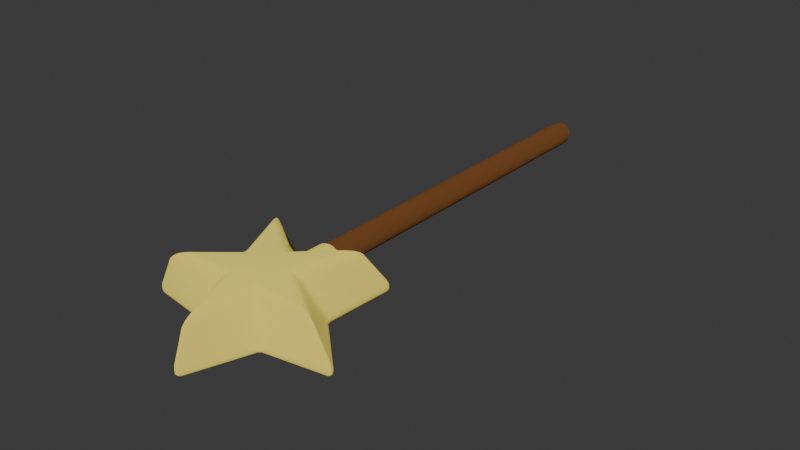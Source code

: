 # Source: magicWand.blend  (saved by Blender 4.0.36; exported with 4.5.12 LTS)
import bpy
from mathutils import Matrix  # noqa: F401  (used for matrix-valued properties, if any)

bpy.ops.wm.read_factory_settings(use_empty=True)
scene = bpy.context.scene
scene.name = 'Scene'

# ---- collections
col_collection = bpy.data.collections.new('Collection'); scene.collection.children.link(col_collection)

# ---- materials (node trees are filled in below, after node groups)
mat_material_003 = bpy.data.materials.new('Material.003')
mat_material_003.use_transparent_shadow = False
mat_material_002 = bpy.data.materials.new('Material.002')
mat_material_002.use_transparent_shadow = False
mat_material_001 = bpy.data.materials.new('Material.001')
mat_material_001.use_transparent_shadow = False

# ---- material node trees
mat_material_003.use_nodes = True; mat_material_003.node_tree.nodes.clear()
_N = mat_material_003.node_tree.nodes; _L = mat_material_003.node_tree.links
n0 = _N.new('ShaderNodeOutputMaterial'); n0.name = 'Material Output'; n0.location = (300, 300)
n1 = _N.new('ShaderNodeBsdfDiffuse'); n1.name = 'Diffuse BSDF'; n1.location = (10, 300)
n1.inputs[0].default_value = (0.1601, 0.06446, 0.0211, 1.0)
n1.inputs[1].default_value = 0.5
_L.new(n1.outputs[0], n0.inputs[0])
n0.is_active_output = True
mat_material_002.use_nodes = True; mat_material_002.node_tree.nodes.clear()
_N = mat_material_002.node_tree.nodes; _L = mat_material_002.node_tree.links
n0 = _N.new('ShaderNodeOutputMaterial'); n0.name = 'Material Output'; n0.location = (300, 300)
n1 = _N.new('ShaderNodeBsdfDiffuse'); n1.name = 'Diffuse BSDF'; n1.location = (10, 300)
n1.inputs[0].default_value = (0.815, 0.6867, 0.1329, 1.0)
n1.inputs[1].default_value = 0.5
_L.new(n1.outputs[0], n0.inputs[0])
n0.is_active_output = True
mat_material_001.use_nodes = True; mat_material_001.node_tree.nodes.clear()
_N = mat_material_001.node_tree.nodes; _L = mat_material_001.node_tree.links
n0 = _N.new('ShaderNodeOutputMaterial'); n0.name = 'Material Output'; n0.location = (300, 300)
n1 = _N.new('ShaderNodeBsdfDiffuse'); n1.name = 'Diffuse BSDF'; n1.location = (10, 300)
n1.inputs[0].default_value = (0.815, 0.6867, 0.1329, 1.0)
n1.inputs[1].default_value = 0.5
_L.new(n1.outputs[0], n0.inputs[0])
n0.is_active_output = True

# ---- world
world_world = bpy.data.worlds.new('World'); scene.world = world_world
world_world.use_nodes = True; world_world.node_tree.nodes.clear()
_N = world_world.node_tree.nodes; _L = world_world.node_tree.links
n0 = _N.new('ShaderNodeOutputWorld'); n0.name = 'World Output'; n0.location = (300, 300)
n1 = _N.new('ShaderNodeBackground'); n1.name = 'Background'; n1.location = (10, 300)
n1.inputs[0].default_value = (0.05088, 0.05088, 0.05088, 1.0)
_L.new(n1.outputs[0], n0.inputs[0])
n0.is_active_output = True
world_world.color = (0.05088, 0.05088, 0.05088)
world_world.use_sun_shadow = False
world_world.sun_shadow_jitter_overblur = 0.0

# ---- meshes
me_cylinder = bpy.data.meshes.new('Cylinder')
me_cylinder.from_pydata([(0.0, 1.0, -1.0), (0.0, 1.0, 1.0), (0.1951, 0.9808, -1.0), (0.1951, 0.9808, 1.0), (0.3827, 0.9239, -1.0), (0.3827, 0.9239, 1.0), (0.5556, 0.8315, -1.0), (0.5556, 0.8315, 1.0), (0.7071, 0.7071, -1.0), (0.7071, 0.7071, 1.0), (0.8315, 0.5556, -1.0), (0.8315, 0.5556, 1.0), (0.9239, 0.3827, -1.0), (0.9239, 0.3827, 1.0), (0.9808, 0.1951, -1.0), (0.9808, 0.1951, 1.0), (1.0, 0.0, -1.0), (1.0, 0.0, 1.0), (0.9808, -0.1951, -1.0), (0.9808, -0.1951, 1.0), (0.9239, -0.3827, -1.0), (0.9239, -0.3827, 1.0), (0.8315, -0.5556, -1.0), (0.8315, -0.5556, 1.0), (0.7071, -0.7071, -1.0), (0.7071, -0.7071, 1.0), (0.5556, -0.8315, -1.0), (0.5556, -0.8315, 1.0), (0.3827, -0.9239, -1.0), (0.3827, -0.9239, 1.0), (0.1951, -0.9808, -1.0), (0.1951, -0.9808, 1.0), (0.0, -1.0, -1.0), (0.0, -1.0, 1.0), (-0.1951, -0.9808, -1.0), (-0.1951, -0.9808, 1.0), (-0.3827, -0.9239, -1.0), (-0.3827, -0.9239, 1.0), (-0.5556, -0.8315, -1.0), (-0.5556, -0.8315, 1.0), (-0.7071, -0.7071, -1.0), (-0.7071, -0.7071, 1.0), (-0.8315, -0.5556, -1.0), (-0.8315, -0.5556, 1.0), (-0.9239, -0.3827, -1.0), (-0.9239, -0.3827, 1.0), (-0.9808, -0.1951, -1.0), (-0.9808, -0.1951, 1.0), (-1.0, 0.0, -1.0), (-1.0, 0.0, 1.0), (-0.9808, 0.1951, -1.0), (-0.9808, 0.1951, 1.0), (-0.9239, 0.3827, -1.0), (-0.9239, 0.3827, 1.0), (-0.8315, 0.5556, -1.0), (-0.8315, 0.5556, 1.0), (-0.7071, 0.7071, -1.0), (-0.7071, 0.7071, 1.0), (-0.5556, 0.8315, -1.0), (-0.5556, 0.8315, 1.0), (-0.3827, 0.9239, -1.0), (-0.3827, 0.9239, 1.0), (-0.1951, 0.9808, -1.0), (-0.1951, 0.9808, 1.0)], [], [(0, 1, 3, 2), (2, 3, 5, 4), (4, 5, 7, 6), (6, 7, 9, 8), (8, 9, 11, 10), (10, 11, 13, 12), (12, 13, 15, 14), (14, 15, 17, 16), (16, 17, 19, 18), (18, 19, 21, 20), (20, 21, 23, 22), (22, 23, 25, 24), (24, 25, 27, 26), (26, 27, 29, 28), (28, 29, 31, 30), (30, 31, 33, 32), (32, 33, 35, 34), (34, 35, 37, 36), (36, 37, 39, 38), (38, 39, 41, 40), (40, 41, 43, 42), (42, 43, 45, 44), (44, 45, 47, 46), (46, 47, 49, 48), (48, 49, 51, 50), (50, 51, 53, 52), (52, 53, 55, 54), (54, 55, 57, 56), (56, 57, 59, 58), (58, 59, 61, 60), (3, 1, 63, 61, 59, 57, 55, 53, 51, 49, 47, 45, 43, 41, 39, 37, 35, 33, 31, 29, 27, 25, 23, 21, 19, 17, 15, 13, 11, 9, 7, 5), (60, 61, 63, 62), (62, 63, 1, 0), (0, 2, 4, 6, 8, 10, 12, 14, 16, 18, 20, 22, 24, 26, 28, 30, 32, 34, 36, 38, 40, 42, 44, 46, 48, 50, 52, 54, 56, 58, 60, 62)])
_uv = me_cylinder.uv_layers.new(name='UVMap')
_uv.uv.foreach_set('vector', [1.0, 0.5, 1.0, 1.0, 0.9688, 1.0, 0.9688, 0.5, 0.9688, 0.5, 0.9688, 1.0, 0.9375, 1.0, 0.9375, 0.5, 0.9375, 0.5, 0.9375, 1.0, 0.9062, 1.0, 0.9062, 0.5, 0.9062, 0.5, 0.9062, 1.0, 0.875, 1.0, 0.875, 0.5, 0.875, 0.5, 0.875, 1.0, 0.8438, 1.0, 0.8438, 0.5, 0.8438, 0.5, 0.8438, 1.0, 0.8125, 1.0, 0.8125, 0.5, 0.8125, 0.5, 0.8125, 1.0, 0.7812, 1.0, 0.7812, 0.5, 0.7812, 0.5, 0.7812, 1.0, 0.75, 1.0, 0.75, 0.5, 0.75, 0.5, 0.75, 1.0, 0.7188, 1.0, 0.7188, 0.5, 0.7188, 0.5, 0.7188, 1.0, 0.6875, 1.0, 0.6875, 0.5, 0.6875, 0.5, 0.6875, 1.0, 0.6562, 1.0, 0.6562, 0.5, 0.6562, 0.5, 0.6562, 1.0, 0.625, 1.0, 0.625, 0.5, 0.625, 0.5, 0.625, 1.0, 0.5938, 1.0, 0.5938, 0.5, 0.5938, 0.5, 0.5938, 1.0, 0.5625, 1.0, 0.5625, 0.5, 0.5625, 0.5, 0.5625, 1.0, 0.5312, 1.0, 0.5312, 0.5, 0.5312, 0.5, 0.5312, 1.0, 0.5, 1.0, 0.5, 0.5, 0.5, 0.5, 0.5, 1.0, 0.4688, 1.0, 0.4688, 0.5, 0.4688, 0.5, 0.4688, 1.0, 0.4375, 1.0, 0.4375, 0.5, 0.4375, 0.5, 0.4375, 1.0, 0.4062, 1.0, 0.4062, 0.5, 0.4062, 0.5, 0.4062, 1.0, 0.375, 1.0, 0.375, 0.5, 0.375, 0.5, 0.375, 1.0, 0.3438, 1.0, 0.3438, 0.5, 0.3438, 0.5, 0.3438, 1.0, 0.3125, 1.0, 0.3125, 0.5, 0.3125, 0.5, 0.3125, 1.0, 0.2812, 1.0, 0.2812, 0.5, 0.2812, 0.5, 0.2812, 1.0, 0.25, 1.0, 0.25, 0.5, 0.25, 0.5, 0.25, 1.0, 0.2188, 1.0, 0.2188, 0.5, 0.2188, 0.5, 0.2188, 1.0, 0.1875, 1.0, 0.1875, 0.5, 0.1875, 0.5, 0.1875, 1.0, 0.1562, 1.0, 0.1562, 0.5, 0.1562, 0.5, 0.1562, 1.0, 0.125, 1.0, 0.125, 0.5, 0.125, 0.5, 0.125, 1.0, 0.09375, 1.0, 0.09375, 0.5, 0.09375, 0.5, 0.09375, 1.0, 0.0625, 1.0, 0.0625, 0.5, 0.2968, 0.4854, 0.25, 0.49, 0.2032, 0.4854, 0.1582, 0.4717, 0.1167, 0.4496, 0.08029, 0.4197, 0.05045, 0.3833, 0.02827, 0.3418, 0.01461, 0.2968, 0.01, 0.25, 0.01461, 0.2032, 0.02827, 0.1582, 0.05045, 0.1167, 0.08029, 0.08029, 0.1167, 0.05045, 0.1582, 0.02827, 0.2032, 0.01461, 0.25, 0.01, 0.2968, 0.01461, 0.3418, 0.02827, 0.3833, 0.05045, 0.4197, 0.08029, 0.4496, 0.1167, 0.4717, 0.1582, 0.4854, 0.2032, 0.49, 0.25, 0.4854, 0.2968, 0.4717, 0.3418, 0.4496, 0.3833, 0.4197, 0.4197, 0.3833, 0.4496, 0.3418, 0.4717, 0.0625, 0.5, 0.0625, 1.0, 0.03125, 1.0, 0.03125, 0.5, 0.03125, 0.5, 0.03125, 1.0, 0.0, 1.0, 0.0, 0.5, 0.75, 0.49, 0.7968, 0.4854, 0.8418, 0.4717, 0.8833, 0.4496, 0.9197, 0.4197, 0.9496, 0.3833, 0.9717, 0.3418, 0.9854, 0.2968, 0.99, 0.25, 0.9854, 0.2032, 0.9717, 0.1582, 0.9496, 0.1167, 0.9197, 0.08029, 0.8833, 0.05045, 0.8418, 0.02827, 0.7968, 0.01461, 0.75, 0.01, 0.7032, 0.01461, 0.6582, 0.02827, 0.6167, 0.05045, 0.5803, 0.08029, 0.5504, 0.1167, 0.5283, 0.1582, 0.5146, 0.2032, 0.51, 0.25, 0.5146, 0.2968, 0.5283, 0.3418, 0.5504, 0.3833, 0.5803, 0.4197, 0.6167, 0.4496, 0.6582, 0.4717, 0.7032, 0.4854])
me_cylinder.materials.append(mat_material_003)
me_cylinder.update()
me_cylinder_001 = bpy.data.meshes.new('Cylinder.001')
me_cylinder_001.from_pydata([(0.0, 1.0, -1.0), (0.0, 1.0, 1.0), (0.1951, 0.9808, -1.0), (0.1951, 0.9808, 1.0), (0.3827, 0.9239, -1.0), (0.3827, 0.9239, 1.0), (0.5556, 0.8315, -1.0), (0.5556, 0.8315, 1.0), (0.7071, 0.7071, -1.0), (0.7071, 0.7071, 1.0), (0.8315, 0.5556, -1.0), (0.8315, 0.5556, 1.0), (0.9239, 0.3827, -1.0), (0.9239, 0.3827, 1.0), (0.9808, 0.1951, -1.0), (0.9808, 0.1951, 1.0), (1.0, 0.0, -1.0), (1.0, 0.0, 1.0), (0.9808, -0.1951, -1.0), (0.9808, -0.1951, 1.0), (0.9239, -0.3827, -1.0), (0.9239, -0.3827, 1.0), (0.8315, -0.5556, -1.0), (0.8315, -0.5556, 1.0), (0.7071, -0.7071, -1.0), (0.7071, -0.7071, 1.0), (0.5556, -0.8315, -1.0), (0.5556, -0.8315, 1.0), (0.3827, -0.9239, -1.0), (0.3827, -0.9239, 1.0), (0.1951, -0.9808, -1.0), (0.1951, -0.9808, 1.0), (0.0, -1.0, -1.0), (0.0, -1.0, 1.0), (-0.1951, -0.9808, -1.0), (-0.1951, -0.9808, 1.0), (-0.3827, -0.9239, -1.0), (-0.3827, -0.9239, 1.0), (-0.5556, -0.8315, -1.0), (-0.5556, -0.8315, 1.0), (-0.7071, -0.7071, -1.0), (-0.7071, -0.7071, 1.0), (-0.8315, -0.5556, -1.0), (-0.8315, -0.5556, 1.0), (-0.9239, -0.3827, -1.0), (-0.9239, -0.3827, 1.0), (-0.9808, -0.1951, -1.0), (-0.9808, -0.1951, 1.0), (-1.0, 0.0, -1.0), (-1.0, 0.0, 1.0), (-0.9808, 0.1951, -1.0), (-0.9808, 0.1951, 1.0), (-0.9239, 0.3827, -1.0), (-0.9239, 0.3827, 1.0), (-0.8315, 0.5556, -1.0), (-0.8315, 0.5556, 1.0), (-0.7071, 0.7071, -1.0), (-0.7071, 0.7071, 1.0), (-0.5556, 0.8315, -1.0), (-0.5556, 0.8315, 1.0), (-0.3827, 0.9239, -1.0), (-0.3827, 0.9239, 1.0), (-0.1951, 0.9808, -1.0), (-0.1951, 0.9808, 1.0)], [], [(0, 1, 3, 2), (2, 3, 5, 4), (4, 5, 7, 6), (6, 7, 9, 8), (8, 9, 11, 10), (10, 11, 13, 12), (12, 13, 15, 14), (14, 15, 17, 16), (16, 17, 19, 18), (18, 19, 21, 20), (20, 21, 23, 22), (22, 23, 25, 24), (24, 25, 27, 26), (26, 27, 29, 28), (28, 29, 31, 30), (30, 31, 33, 32), (32, 33, 35, 34), (34, 35, 37, 36), (36, 37, 39, 38), (38, 39, 41, 40), (40, 41, 43, 42), (42, 43, 45, 44), (44, 45, 47, 46), (46, 47, 49, 48), (48, 49, 51, 50), (50, 51, 53, 52), (52, 53, 55, 54), (54, 55, 57, 56), (56, 57, 59, 58), (58, 59, 61, 60), (3, 1, 63, 61, 59, 57, 55, 53, 51, 49, 47, 45, 43, 41, 39, 37, 35, 33, 31, 29, 27, 25, 23, 21, 19, 17, 15, 13, 11, 9, 7, 5), (60, 61, 63, 62), (62, 63, 1, 0), (0, 2, 4, 6, 8, 10, 12, 14, 16, 18, 20, 22, 24, 26, 28, 30, 32, 34, 36, 38, 40, 42, 44, 46, 48, 50, 52, 54, 56, 58, 60, 62)])
_uv = me_cylinder_001.uv_layers.new(name='UVMap')
_uv.uv.foreach_set('vector', [1.0, 0.5, 1.0, 1.0, 0.9688, 1.0, 0.9688, 0.5, 0.9688, 0.5, 0.9688, 1.0, 0.9375, 1.0, 0.9375, 0.5, 0.9375, 0.5, 0.9375, 1.0, 0.9062, 1.0, 0.9062, 0.5, 0.9062, 0.5, 0.9062, 1.0, 0.875, 1.0, 0.875, 0.5, 0.875, 0.5, 0.875, 1.0, 0.8438, 1.0, 0.8438, 0.5, 0.8438, 0.5, 0.8438, 1.0, 0.8125, 1.0, 0.8125, 0.5, 0.8125, 0.5, 0.8125, 1.0, 0.7812, 1.0, 0.7812, 0.5, 0.7812, 0.5, 0.7812, 1.0, 0.75, 1.0, 0.75, 0.5, 0.75, 0.5, 0.75, 1.0, 0.7188, 1.0, 0.7188, 0.5, 0.7188, 0.5, 0.7188, 1.0, 0.6875, 1.0, 0.6875, 0.5, 0.6875, 0.5, 0.6875, 1.0, 0.6562, 1.0, 0.6562, 0.5, 0.6562, 0.5, 0.6562, 1.0, 0.625, 1.0, 0.625, 0.5, 0.625, 0.5, 0.625, 1.0, 0.5938, 1.0, 0.5938, 0.5, 0.5938, 0.5, 0.5938, 1.0, 0.5625, 1.0, 0.5625, 0.5, 0.5625, 0.5, 0.5625, 1.0, 0.5312, 1.0, 0.5312, 0.5, 0.5312, 0.5, 0.5312, 1.0, 0.5, 1.0, 0.5, 0.5, 0.5, 0.5, 0.5, 1.0, 0.4688, 1.0, 0.4688, 0.5, 0.4688, 0.5, 0.4688, 1.0, 0.4375, 1.0, 0.4375, 0.5, 0.4375, 0.5, 0.4375, 1.0, 0.4062, 1.0, 0.4062, 0.5, 0.4062, 0.5, 0.4062, 1.0, 0.375, 1.0, 0.375, 0.5, 0.375, 0.5, 0.375, 1.0, 0.3438, 1.0, 0.3438, 0.5, 0.3438, 0.5, 0.3438, 1.0, 0.3125, 1.0, 0.3125, 0.5, 0.3125, 0.5, 0.3125, 1.0, 0.2812, 1.0, 0.2812, 0.5, 0.2812, 0.5, 0.2812, 1.0, 0.25, 1.0, 0.25, 0.5, 0.25, 0.5, 0.25, 1.0, 0.2188, 1.0, 0.2188, 0.5, 0.2188, 0.5, 0.2188, 1.0, 0.1875, 1.0, 0.1875, 0.5, 0.1875, 0.5, 0.1875, 1.0, 0.1562, 1.0, 0.1562, 0.5, 0.1562, 0.5, 0.1562, 1.0, 0.125, 1.0, 0.125, 0.5, 0.125, 0.5, 0.125, 1.0, 0.09375, 1.0, 0.09375, 0.5, 0.09375, 0.5, 0.09375, 1.0, 0.0625, 1.0, 0.0625, 0.5, 0.2968, 0.4854, 0.25, 0.49, 0.2032, 0.4854, 0.1582, 0.4717, 0.1167, 0.4496, 0.08029, 0.4197, 0.05045, 0.3833, 0.02827, 0.3418, 0.01461, 0.2968, 0.01, 0.25, 0.01461, 0.2032, 0.02827, 0.1582, 0.05045, 0.1167, 0.08029, 0.08029, 0.1167, 0.05045, 0.1582, 0.02827, 0.2032, 0.01461, 0.25, 0.01, 0.2968, 0.01461, 0.3418, 0.02827, 0.3833, 0.05045, 0.4197, 0.08029, 0.4496, 0.1167, 0.4717, 0.1582, 0.4854, 0.2032, 0.49, 0.25, 0.4854, 0.2968, 0.4717, 0.3418, 0.4496, 0.3833, 0.4197, 0.4197, 0.3833, 0.4496, 0.3418, 0.4717, 0.0625, 0.5, 0.0625, 1.0, 0.03125, 1.0, 0.03125, 0.5, 0.03125, 0.5, 0.03125, 1.0, 0.0, 1.0, 0.0, 0.5, 0.75, 0.49, 0.7968, 0.4854, 0.8418, 0.4717, 0.8833, 0.4496, 0.9197, 0.4197, 0.9496, 0.3833, 0.9717, 0.3418, 0.9854, 0.2968, 0.99, 0.25, 0.9854, 0.2032, 0.9717, 0.1582, 0.9496, 0.1167, 0.9197, 0.08029, 0.8833, 0.05045, 0.8418, 0.02827, 0.7968, 0.01461, 0.75, 0.01, 0.7032, 0.01461, 0.6582, 0.02827, 0.6167, 0.05045, 0.5803, 0.08029, 0.5504, 0.1167, 0.5283, 0.1582, 0.5146, 0.2032, 0.51, 0.25, 0.5146, 0.2968, 0.5283, 0.3418, 0.5504, 0.3833, 0.5803, 0.4197, 0.6167, 0.4496, 0.6582, 0.4717, 0.7032, 0.4854])
me_cylinder_001.materials.append(mat_material_002)
me_cylinder_001.update()
me_circle = bpy.data.meshes.new('Circle')
me_circle.from_pydata([(0.0, 1.0, 0.0), (-0.2962, 0.4077, 0.0), (-0.9511, 0.309, 0.0), (-0.4793, -0.1557, 0.0), (-0.5878, -0.809, 0.0), (5.913e-09, -0.504, 0.0), (0.5878, -0.809, 0.0), (0.4793, -0.1557, 0.0), (0.9511, 0.309, 0.0), (0.2962, 0.4077, 0.0), (0.02094, 0.7605, 0.2413), (-0.1353, 0.2138, 0.2413), (-0.7036, 0.2342, 0.2413), (-0.2318, -0.08338, 0.2413), (-0.4268, -0.6175, 0.2413), (0.02094, -0.267, 0.2413), (0.4687, -0.6175, 0.2413), (0.2737, -0.08338, 0.2413), (0.7454, 0.2342, 0.2413), (0.1772, 0.2138, 0.2413)], [], [(9, 19, 18, 8), (6, 16, 15, 5), (3, 13, 12, 2), (0, 10, 19, 9), (7, 17, 16, 6), (4, 14, 13, 3), (1, 11, 10, 0), (8, 18, 17, 7), (5, 15, 14, 4), (2, 12, 11, 1), (11, 12, 13, 14, 15, 16, 17, 18, 19, 10), (1, 0, 9, 8, 7, 6, 5, 4, 3, 2)])
me_circle.polygons.foreach_set('use_smooth', [True] * 12)
_uv = me_circle.uv_layers.new(name='UVMap')
_uv.uv.foreach_set('vector', [0.0, 0.0, 0.0, 0.0, 0.0, 0.0, 0.0, 0.0, 0.0, 0.0, 0.0, 0.0, 0.0, 0.0, 0.0, 0.0, 0.0, 0.0, 0.0, 0.0, 0.0, 0.0, 0.0, 0.0, 0.0, 0.0, 0.0, 0.0, 0.0, 0.0, 0.0, 0.0, 0.0, 0.0, 0.0, 0.0, 0.0, 0.0, 0.0, 0.0, 0.0, 0.0, 0.0, 0.0, 0.0, 0.0, 0.0, 0.0, 0.0, 0.0, 0.0, 0.0, 0.0, 0.0, 0.0, 0.0, 0.0, 0.0, 0.0, 0.0, 0.0, 0.0, 0.0, 0.0, 0.0, 0.0, 0.0, 0.0, 0.0, 0.0, 0.0, 0.0, 0.0, 0.0, 0.0, 0.0, 0.0, 0.0, 0.0, 0.0, 0.0, 0.0, 0.0, 0.0, 0.0, 0.0, 0.0, 0.0, 0.0, 0.0, 0.0, 0.0, 0.0, 0.0, 0.0, 0.0, 0.0, 0.0, 0.0, 0.0, 0.0, 0.0, 0.0, 0.0, 0.0, 0.0, 0.0, 0.0, 0.0, 0.0, 0.0, 0.0, 0.0, 0.0, 0.0, 0.0, 0.0, 0.0, 0.0, 0.0])
me_circle.materials.append(mat_material_001)
me_circle.update()

# ---- objects
ob_cylinder = bpy.data.objects.new('Cylinder', me_cylinder)
ob_cylinder_001 = bpy.data.objects.new('Cylinder.001', me_cylinder_001)
ob_circle = bpy.data.objects.new('Circle', me_circle)

# ---- transforms, parenting, visibility, modifiers, constraints
ob_cylinder.location = (0.0, 0.06273, 0.001495)
ob_cylinder.rotation_euler = (1.571, 1.571, 0.0)
ob_cylinder.scale = (-0.05317, -0.05317, 0.9958)
_m = ob_cylinder.modifiers.new('Bevel', 'BEVEL')
_m.width = 0.12
_m.width_pct = 0.12
_m.segments = 9
ob_cylinder_001.location = (0.0, -0.6945, 0.001495)
ob_cylinder_001.rotation_euler = (1.571, 1.571, 0.0)
ob_cylinder_001.scale = (-0.06127, -0.06127, 0.1311)
_m = ob_cylinder_001.modifiers.new('Bevel', 'BEVEL')
ob_circle.location = (-0.002203, -0.8833, -0.09906)
ob_circle.rotation_euler = (-0.0352, 0.08949, -1.882)
ob_circle.scale = (0.4857, 0.4939, 0.8897)
_m = ob_circle.modifiers.new('Bevel', 'BEVEL')
_m.width = 0.05
_m.width_pct = 0.05
_m.segments = 4

# ---- collection membership
col_collection.objects.link(ob_cylinder)
col_collection.objects.link(ob_cylinder_001)
col_collection.objects.link(ob_circle)

# ---- scene / render settings (as saved in the file)
scene.frame_start = 1; scene.frame_end = 250; scene.frame_set(1)
scene.render.engine = 'BLENDER_EEVEE_NEXT'
scene.cycles.sampling_pattern = 'TABULATED_SOBOL'
bpy.context.view_layer.update()

# ---- added for rendering (the .blend has no active camera and no usable light): camera, sun
cam_auto = bpy.data.cameras.new('AutoCamera')
cam_auto.lens = 50.0
cam_auto.sensor_width = 36.0
cam_auto.clip_end = 1000.0
ob_auto_camera = bpy.data.objects.new('AutoCamera', cam_auto)
scene.collection.objects.link(ob_auto_camera)
ob_auto_camera.location = (2.57125, -3.23446, 2.03233)
ob_auto_camera.rotation_euler = (1.09748, -7.21219e-08, 0.694738)
scene.camera = ob_auto_camera
light_auto_sun = bpy.data.lights.new('AutoSun', 'SUN')
light_auto_sun.energy = 3.0
light_auto_sun.angle = 0.0523599
ob_auto_sun = bpy.data.objects.new('AutoSun', light_auto_sun)
scene.collection.objects.link(ob_auto_sun)
ob_auto_sun.rotation_euler = (0.872665, 0.174533, 0.523599)
bpy.context.view_layer.update()
